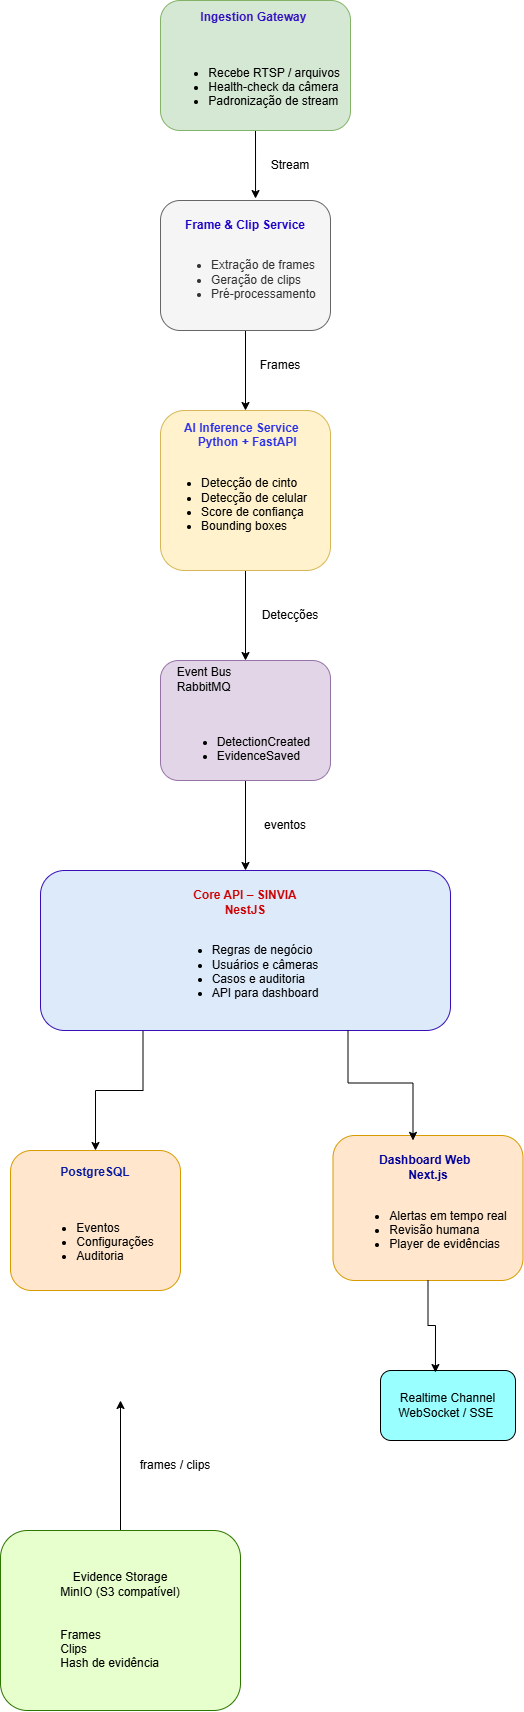

The diagram above was exported from draw.io. Its source (the exported page's mxGraphModel, read from the mxfile embedded in the PNG):
<mxGraphModel dx="3565" dy="3047" grid="1" gridSize="10" guides="1" tooltips="1" connect="1" arrows="1" fold="1" page="1" pageScale="1" pageWidth="827" pageHeight="1169" math="0" shadow="0">
  <root>
    <mxCell id="0" />
    <mxCell id="1" parent="0" />
    <mxCell id="Fs7pN9a3ZyIs40NEcJ13-16" edge="1" parent="1" source="uy-nxDtb04W8fLkOhhNp-1" style="edgeStyle=orthogonalEdgeStyle;rounded=0;orthogonalLoop=1;jettySize=auto;html=1;exitX=0.25;exitY=1;exitDx=0;exitDy=0;entryX=0.5;entryY=0;entryDx=0;entryDy=0;" target="Fs7pN9a3ZyIs40NEcJ13-14">
      <mxGeometry relative="1" as="geometry" />
    </mxCell>
    <mxCell id="uy-nxDtb04W8fLkOhhNp-1" parent="1" style="rounded=1;whiteSpace=wrap;html=1;strokeColor=light-dark(#360fb8, #dbacff);fillColor=light-dark(#dceaf9, #ededed);" value="&lt;div&gt;&lt;font style=&quot;color: rgb(204, 0, 0);&quot;&gt;&lt;b&gt;Core API – SINVIA&lt;/b&gt;&lt;/font&gt;&lt;/div&gt;&lt;div&gt;&lt;font style=&quot;color: rgb(204, 0, 0);&quot;&gt;&lt;b&gt;NestJS&lt;/b&gt;&lt;/font&gt;&lt;/div&gt;&lt;div&gt;&lt;br&gt;&lt;/div&gt;&lt;div style=&quot;text-align: left;&quot;&gt;&lt;ul&gt;&lt;li&gt;Regras de negócio&lt;/li&gt;&lt;li&gt;Usuários e câmeras&lt;/li&gt;&lt;li&gt;&lt;span style=&quot;background-color: transparent; color: light-dark(rgb(0, 0, 0), rgb(255, 255, 255));&quot;&gt;Casos e auditoria&lt;/span&gt;&lt;/li&gt;&lt;li&gt;API para dashboard&lt;/li&gt;&lt;/ul&gt;&lt;/div&gt;" vertex="1">
      <mxGeometry height="160" width="410" x="180" y="-60" as="geometry" />
    </mxCell>
    <mxCell id="Fs7pN9a3ZyIs40NEcJ13-4" edge="1" parent="1" source="Fs7pN9a3ZyIs40NEcJ13-1" style="edgeStyle=orthogonalEdgeStyle;rounded=0;orthogonalLoop=1;jettySize=auto;html=1;entryX=0.5;entryY=0;entryDx=0;entryDy=0;" target="uy-nxDtb04W8fLkOhhNp-1">
      <mxGeometry relative="1" as="geometry" />
    </mxCell>
    <mxCell id="Fs7pN9a3ZyIs40NEcJ13-1" parent="1" style="rounded=1;whiteSpace=wrap;html=1;fillColor=#e1d5e7;strokeColor=#9673a6;" value="&lt;div style=&quot;text-align: left;&quot;&gt;Event Bus&amp;nbsp; &amp;nbsp; &amp;nbsp; &amp;nbsp; &amp;nbsp; &amp;nbsp;&lt;span style=&quot;background-color: transparent; color: light-dark(rgb(0, 0, 0), rgb(255, 255, 255));&quot;&gt;&amp;nbsp;&lt;/span&gt;&lt;/div&gt;&lt;div style=&quot;text-align: left;&quot;&gt;&lt;span style=&quot;background-color: transparent; color: light-dark(rgb(0, 0, 0), rgb(255, 255, 255));&quot;&gt;RabbitMQ&amp;nbsp; &amp;nbsp; &amp;nbsp; &amp;nbsp; &amp;nbsp;&lt;/span&gt;&lt;/div&gt;&lt;div&gt;&lt;span style=&quot;background-color: transparent; color: light-dark(rgb(0, 0, 0), rgb(255, 255, 255));&quot;&gt;&lt;br&gt;&lt;/span&gt;&lt;/div&gt;&lt;div&gt;&lt;span style=&quot;background-color: transparent; color: light-dark(rgb(0, 0, 0), rgb(255, 255, 255));&quot;&gt;&amp;nbsp;&amp;nbsp; &amp;nbsp; &amp;nbsp; &amp;nbsp;&amp;nbsp;&lt;/span&gt;&lt;/div&gt;&lt;div style=&quot;text-align: left;&quot;&gt;&lt;ul&gt;&lt;li&gt;&lt;span style=&quot;background-color: transparent; color: light-dark(rgb(0, 0, 0), rgb(255, 255, 255));&quot;&gt;DetectionCreated&amp;nbsp;&lt;/span&gt;&lt;/li&gt;&lt;li&gt;&lt;span style=&quot;background-color: transparent; color: light-dark(rgb(0, 0, 0), rgb(255, 255, 255));&quot;&gt;EvidenceSaved&lt;/span&gt;&lt;/li&gt;&lt;/ul&gt;&lt;/div&gt;" vertex="1">
      <mxGeometry height="120" width="170" x="300" y="-270" as="geometry" />
    </mxCell>
    <mxCell id="Fs7pN9a3ZyIs40NEcJ13-6" edge="1" parent="1" source="Fs7pN9a3ZyIs40NEcJ13-5" style="edgeStyle=orthogonalEdgeStyle;rounded=0;orthogonalLoop=1;jettySize=auto;html=1;exitX=0.5;exitY=1;exitDx=0;exitDy=0;entryX=0.5;entryY=0;entryDx=0;entryDy=0;" target="Fs7pN9a3ZyIs40NEcJ13-1">
      <mxGeometry relative="1" as="geometry">
        <mxPoint x="385" y="-280" as="targetPoint" />
      </mxGeometry>
    </mxCell>
    <mxCell id="Fs7pN9a3ZyIs40NEcJ13-5" parent="1" style="rounded=1;whiteSpace=wrap;html=1;fillColor=#fff2cc;strokeColor=#d6b656;" value="&lt;div style=&quot;text-align: left;&quot;&gt;&lt;b&gt;&lt;font style=&quot;color: light-dark(rgb(43, 49, 233), rgb(237, 237, 237));&quot;&gt;&amp;nbsp; &amp;nbsp; &amp;nbsp; &amp;nbsp;AI Inference Service&amp;nbsp; &amp;nbsp; &amp;nbsp; &amp;nbsp; &amp;nbsp; &amp;nbsp; &amp;nbsp; &amp;nbsp; &amp;nbsp; &amp;nbsp; &amp;nbsp;&lt;span style=&quot;background-color: transparent;&quot;&gt;Python + FastAPI&amp;nbsp; &amp;nbsp;&lt;/span&gt;&lt;/font&gt;&lt;/b&gt;&lt;/div&gt;&lt;div style=&quot;text-align: left;&quot;&gt;&lt;span style=&quot;background-color: transparent; color: light-dark(rgb(0, 0, 0), rgb(255, 255, 255));&quot;&gt;&lt;br&gt;&lt;/span&gt;&lt;/div&gt;&lt;div style=&quot;&quot;&gt;&lt;ul&gt;&lt;li style=&quot;text-align: left;&quot;&gt;&lt;span style=&quot;background-color: transparent;&quot;&gt;Detecção de cinto&lt;/span&gt;&lt;/li&gt;&lt;li style=&quot;text-align: left;&quot;&gt;&lt;span style=&quot;background-color: transparent;&quot;&gt;Detecção de celular&lt;/span&gt;&lt;/li&gt;&lt;li style=&quot;text-align: left;&quot;&gt;&lt;span style=&quot;background-color: transparent;&quot;&gt;Score de confiança&amp;nbsp;&lt;/span&gt;&lt;/li&gt;&lt;li style=&quot;text-align: left;&quot;&gt;&lt;span style=&quot;background-color: transparent;&quot;&gt;Bounding boxes&amp;nbsp;&lt;/span&gt;&lt;/li&gt;&lt;/ul&gt;&lt;/div&gt;&lt;div style=&quot;text-align: left;&quot;&gt;&lt;span style=&quot;background-color: transparent;&quot;&gt;&lt;br&gt;&lt;/span&gt;&lt;/div&gt;" vertex="1">
      <mxGeometry height="160" width="170" x="300" y="-520" as="geometry" />
    </mxCell>
    <mxCell id="Fs7pN9a3ZyIs40NEcJ13-8" edge="1" parent="1" source="Fs7pN9a3ZyIs40NEcJ13-7" style="edgeStyle=orthogonalEdgeStyle;rounded=0;orthogonalLoop=1;jettySize=auto;html=1;exitX=0.5;exitY=1;exitDx=0;exitDy=0;entryX=0.5;entryY=0;entryDx=0;entryDy=0;" target="Fs7pN9a3ZyIs40NEcJ13-5">
      <mxGeometry relative="1" as="geometry" />
    </mxCell>
    <mxCell id="Fs7pN9a3ZyIs40NEcJ13-7" parent="1" style="rounded=1;whiteSpace=wrap;html=1;fillColor=#f5f5f5;fontColor=#333333;strokeColor=#666666;" value="&lt;b&gt;&lt;font style=&quot;color: rgb(30, 5, 198);&quot;&gt;Frame &amp;amp; Clip Service&lt;/font&gt;&lt;/b&gt;&lt;div&gt;&lt;br&gt;&lt;/div&gt;&lt;div style=&quot;text-align: left;&quot;&gt;&lt;ul&gt;&lt;li&gt;Extração de frames&lt;/li&gt;&lt;li&gt;Geração de clips&lt;/li&gt;&lt;li&gt;Pré-processamento&amp;nbsp;&lt;/li&gt;&lt;/ul&gt;&lt;/div&gt;" vertex="1">
      <mxGeometry height="130" width="170" x="300" y="-730" as="geometry" />
    </mxCell>
    <mxCell id="Fs7pN9a3ZyIs40NEcJ13-9" parent="1" style="text;html=1;whiteSpace=wrap;strokeColor=none;fillColor=none;align=center;verticalAlign=middle;rounded=0;autosize=1;resizable=0;" value="Stream" vertex="1">
      <mxGeometry height="30" width="60" x="400" y="-780" as="geometry" />
    </mxCell>
    <mxCell id="Fs7pN9a3ZyIs40NEcJ13-10" parent="1" style="text;html=1;whiteSpace=wrap;strokeColor=none;fillColor=none;align=center;verticalAlign=middle;rounded=0;autosize=1;resizable=0;" value="Frames" vertex="1">
      <mxGeometry height="30" width="60" x="390" y="-580" as="geometry" />
    </mxCell>
    <mxCell id="Fs7pN9a3ZyIs40NEcJ13-11" parent="1" style="text;html=1;whiteSpace=wrap;strokeColor=none;fillColor=none;align=center;verticalAlign=middle;rounded=0;autosize=1;resizable=0;" value="Detecções" vertex="1">
      <mxGeometry height="30" width="80" x="390" y="-330" as="geometry" />
    </mxCell>
    <mxCell id="Fs7pN9a3ZyIs40NEcJ13-13" edge="1" parent="1" source="Fs7pN9a3ZyIs40NEcJ13-12" style="edgeStyle=orthogonalEdgeStyle;rounded=0;orthogonalLoop=1;jettySize=auto;html=1;exitX=0.5;exitY=1;exitDx=0;exitDy=0;entryX=0.559;entryY=-0.015;entryDx=0;entryDy=0;entryPerimeter=0;" target="Fs7pN9a3ZyIs40NEcJ13-7">
      <mxGeometry relative="1" as="geometry" />
    </mxCell>
    <mxCell id="Fs7pN9a3ZyIs40NEcJ13-12" parent="1" style="rounded=1;whiteSpace=wrap;html=1;fillColor=#d5e8d4;strokeColor=#82b366;" value="&lt;b&gt;&lt;font style=&quot;color: rgb(54, 20, 193);&quot;&gt;Ingestion Gateway&lt;/font&gt;&lt;/b&gt;&amp;nbsp;&lt;div&gt;&lt;br&gt;&lt;/div&gt;&lt;div&gt;&lt;br&gt;&lt;/div&gt;&lt;div style=&quot;text-align: left;&quot;&gt;&lt;ul&gt;&lt;li&gt;Recebe RTSP / arquivos&lt;/li&gt;&lt;li&gt;Health-check da câmera&lt;/li&gt;&lt;li&gt;Padronização de stream&amp;nbsp;&lt;/li&gt;&lt;/ul&gt;&lt;/div&gt;" vertex="1">
      <mxGeometry height="130" width="190" x="300" y="-930" as="geometry" />
    </mxCell>
    <mxCell id="Fs7pN9a3ZyIs40NEcJ13-14" parent="1" style="rounded=1;whiteSpace=wrap;html=1;fillColor=#ffe6cc;strokeColor=#d79b00;" value="&lt;b&gt;&lt;font style=&quot;color: light-dark(rgb(9, 27, 159), rgb(237, 237, 237));&quot;&gt;PostgreSQL&lt;/font&gt;&lt;/b&gt;&lt;div&gt;&lt;br&gt;&lt;/div&gt;&lt;div&gt;&lt;br&gt;&lt;/div&gt;&lt;div style=&quot;text-align: left;&quot;&gt;&lt;ul&gt;&lt;li&gt;Eventos&amp;nbsp;&amp;nbsp;&lt;/li&gt;&lt;li&gt;Configurações&lt;/li&gt;&lt;li&gt;Auditoria&amp;nbsp;&lt;/li&gt;&lt;/ul&gt;&lt;/div&gt;" vertex="1">
      <mxGeometry height="140" width="170" x="150" y="220" as="geometry" />
    </mxCell>
    <mxCell id="Fs7pN9a3ZyIs40NEcJ13-15" parent="1" style="rounded=1;whiteSpace=wrap;html=1;fillColor=#ffe6cc;strokeColor=#d79b00;" value="&lt;b&gt;&lt;font style=&quot;color: rgb(0, 0, 153);&quot;&gt;Dashboard Web&amp;nbsp;&amp;nbsp;&lt;/font&gt;&lt;/b&gt;&lt;div&gt;&lt;b&gt;&lt;font style=&quot;color: rgb(0, 0, 153);&quot;&gt;Next.js&lt;/font&gt;&lt;/b&gt;&lt;/div&gt;&lt;div&gt;&lt;br&gt;&lt;/div&gt;&lt;div style=&quot;text-align: left;&quot;&gt;&lt;ul&gt;&lt;li&gt;Alertas em tempo real&lt;/li&gt;&lt;li&gt;Revisão humana&amp;nbsp;&lt;/li&gt;&lt;li&gt;Player de evidências&lt;/li&gt;&lt;/ul&gt;&lt;/div&gt;" vertex="1">
      <mxGeometry height="145" width="190" x="472.5" y="205" as="geometry" />
    </mxCell>
    <mxCell id="Fs7pN9a3ZyIs40NEcJ13-17" edge="1" parent="1" source="uy-nxDtb04W8fLkOhhNp-1" style="edgeStyle=orthogonalEdgeStyle;rounded=0;orthogonalLoop=1;jettySize=auto;html=1;exitX=0.75;exitY=1;exitDx=0;exitDy=0;entryX=0.421;entryY=0.034;entryDx=0;entryDy=0;entryPerimeter=0;" target="Fs7pN9a3ZyIs40NEcJ13-15">
      <mxGeometry relative="1" as="geometry">
        <mxPoint x="540" y="130" as="targetPoint" />
      </mxGeometry>
    </mxCell>
    <mxCell id="Fs7pN9a3ZyIs40NEcJ13-18" parent="1" style="rounded=1;whiteSpace=wrap;html=1;fillColor=#99FFFF;strokeColor=#000000;" value="Realtime Channel&lt;div&gt;WebSocket / SSE&amp;nbsp;&lt;/div&gt;" vertex="1">
      <mxGeometry height="70" width="135" x="520" y="440" as="geometry" />
    </mxCell>
    <mxCell id="Fs7pN9a3ZyIs40NEcJ13-19" edge="1" parent="1" source="Fs7pN9a3ZyIs40NEcJ13-15" style="edgeStyle=orthogonalEdgeStyle;rounded=0;orthogonalLoop=1;jettySize=auto;html=1;exitX=0.5;exitY=1;exitDx=0;exitDy=0;entryX=0.407;entryY=0.029;entryDx=0;entryDy=0;entryPerimeter=0;" target="Fs7pN9a3ZyIs40NEcJ13-18">
      <mxGeometry relative="1" as="geometry" />
    </mxCell>
    <mxCell id="Fs7pN9a3ZyIs40NEcJ13-21" edge="1" parent="1" source="Fs7pN9a3ZyIs40NEcJ13-20" style="edgeStyle=orthogonalEdgeStyle;rounded=0;orthogonalLoop=1;jettySize=auto;html=1;exitX=0.5;exitY=0;exitDx=0;exitDy=0;">
      <mxGeometry relative="1" as="geometry">
        <mxPoint x="260" y="470" as="targetPoint" />
      </mxGeometry>
    </mxCell>
    <mxCell id="Fs7pN9a3ZyIs40NEcJ13-20" parent="1" style="rounded=1;whiteSpace=wrap;html=1;fillColor=#E6FFCC;fontColor=#ffffff;strokeColor=#2D7600;" value="&lt;font style=&quot;color: rgb(0, 0, 0);&quot;&gt;Evidence Storage&lt;/font&gt;&lt;div&gt;&lt;font style=&quot;color: rgb(0, 0, 0);&quot;&gt;MinIO (S3 compatível)&lt;/font&gt;&lt;/div&gt;&lt;div&gt;&lt;font style=&quot;color: rgb(0, 0, 0);&quot;&gt;&lt;br&gt;&lt;/font&gt;&lt;/div&gt;&lt;div&gt;&lt;font style=&quot;color: rgb(0, 0, 0);&quot;&gt;&lt;br&gt;&lt;/font&gt;&lt;/div&gt;&lt;div style=&quot;text-align: left;&quot;&gt;&lt;span style=&quot;background-color: transparent; color: light-dark(rgb(0, 0, 0), rgb(237, 237, 237));&quot;&gt;Frames&amp;nbsp;&lt;/span&gt;&lt;br&gt;&lt;span style=&quot;background-color: transparent; color: light-dark(rgb(0, 0, 0), rgb(237, 237, 237));&quot;&gt;Clips&lt;/span&gt;&lt;br&gt;&lt;span style=&quot;background-color: transparent; color: light-dark(rgb(0, 0, 0), rgb(237, 237, 237));&quot;&gt;Hash de evidência&lt;/span&gt;&lt;/div&gt;" vertex="1">
      <mxGeometry height="180" width="240" x="140" y="600" as="geometry" />
    </mxCell>
    <mxCell id="Fs7pN9a3ZyIs40NEcJ13-22" parent="1" style="text;html=1;whiteSpace=wrap;strokeColor=none;fillColor=none;align=center;verticalAlign=middle;rounded=0;autosize=1;resizable=0;" value="eventos" vertex="1">
      <mxGeometry height="30" width="70" x="390" y="-120" as="geometry" />
    </mxCell>
    <mxCell id="Fs7pN9a3ZyIs40NEcJ13-23" parent="1" style="text;html=1;whiteSpace=wrap;strokeColor=none;fillColor=none;align=center;verticalAlign=middle;rounded=0;autosize=1;resizable=0;" value="frames / clips" vertex="1">
      <mxGeometry height="30" width="90" x="270" y="520" as="geometry" />
    </mxCell>
  </root>
</mxGraphModel>